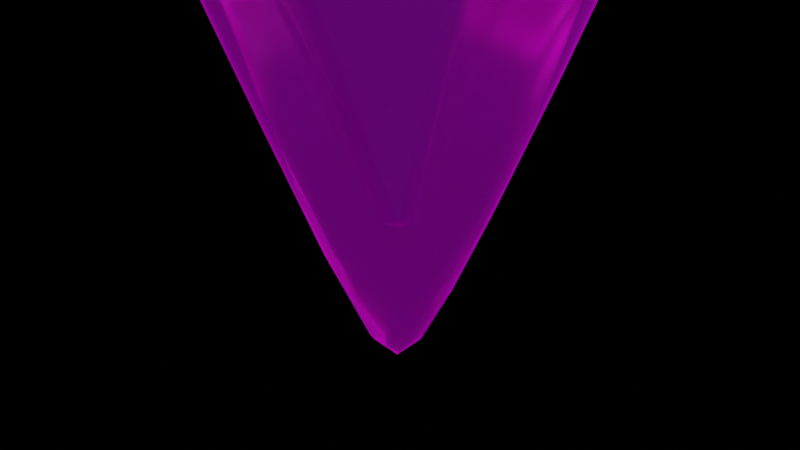 # Source: gem.blend  (saved by Blender 2.80.75; exported with 4.5.12 LTS)
import bpy
from mathutils import Matrix  # noqa: F401  (used for matrix-valued properties, if any)

bpy.ops.wm.read_factory_settings(use_empty=True)
scene = bpy.context.scene
scene.name = 'Scene'

# ---- collections
col_collection = bpy.data.collections.new('Collection'); scene.collection.children.link(col_collection)

# ---- images (referenced by path relative to the original .blend; pixels are not part of the script)
import os
ASSET_DIR = os.environ.get("B2B_ASSET_DIR", "")  # directory of the original .blend (textures are referenced by path, not embedded)
HERE = os.path.dirname(os.path.abspath(__file__))  # packed textures are extracted next to this script under _unpacked/

def load_image(name, relpath, width, height, colorspace="sRGB"):
    """Load a texture the original file referenced (path relative to the .blend, or extracted next to this script)."""
    p = next((c for c in (os.path.join(HERE, relpath), os.path.join(ASSET_DIR, relpath)) if relpath and os.path.exists(c)), "")
    if p:
        img = bpy.data.images.load(p, check_existing=True)
        img.name = name
    else:  # same state as the original file: an image datablock whose file is absent (Cycles renders it pink)
        img = bpy.data.images.new(name, width, height)
        img.source = "FILE"
        img.filepath = "//" + (relpath or name)
    img.colorspace_settings.name = colorspace
    return img
img_gemuv = load_image('gemUV', 'Textures/GemUV.png', 1024, 1024, 'sRGB')
img_studio_exr = load_image('studio.exr', 'studio.exr', 1024, 1024, 'Linear Rec.709')

# ---- materials (node trees are filled in below, after node groups)
mat_ccrystal_outside = bpy.data.materials.new('ccrystal outside')
mat_ccrystal_outside.use_raytrace_refraction = True
mat_ccrystal_outside.use_screen_refraction = True
mat_ccrystal_outside.thickness_mode = 'SLAB'
mat_material_003 = bpy.data.materials.new('Material.003')

# ---- material node trees
mat_ccrystal_outside.use_nodes = True; mat_ccrystal_outside.node_tree.nodes.clear()
_N = mat_ccrystal_outside.node_tree.nodes; _L = mat_ccrystal_outside.node_tree.links
n0 = _N.new('ShaderNodeOutputMaterial'); n0.name = 'Material Output'; n0.location = (300, 300)
n1 = _N.new('ShaderNodeBsdfPrincipled'); n1.name = 'Principled BSDF'; n1.location = (10, 300)
n1.distribution = 'GGX'
n1.subsurface_method = 'BURLEY'
n1.inputs[0].default_value = (1.0, 0.05448, 0.8198, 1.0)
n1.inputs[2].default_value = 0.1542
n1.inputs[3].default_value = 2.0
n1.inputs[18].default_value = 1.0
n1.inputs[27].default_value = (0.0, 0.0, 0.0, 1.0)
n1.inputs[28].default_value = 1.0
n2 = _N.new('ShaderNodeTexImage'); n2.name = 'Image Texture'; n2.location = (-398, 352)
n2.image = img_gemuv
_L.new(n1.outputs[0], n0.inputs[0])
n0.is_active_output = True
mat_material_003.use_nodes = True; mat_material_003.node_tree.nodes.clear()
_N = mat_material_003.node_tree.nodes; _L = mat_material_003.node_tree.links
n0 = _N.new('ShaderNodeOutputMaterial'); n0.name = 'Material Output'; n0.location = (300, 300)
n1 = _N.new('ShaderNodeBsdfPrincipled'); n1.name = 'Principled BSDF'; n1.location = (10, 300)
n1.distribution = 'GGX'
n1.subsurface_method = 'BURLEY'
n1.inputs[0].default_value = (0.0, 0.1971, 0.1231, 1.0)
n1.inputs[3].default_value = 1.45
n1.inputs[27].default_value = (0.0, 0.0, 0.0, 1.0)
n1.inputs[28].default_value = 1.0
_L.new(n1.outputs[0], n0.inputs[0])
n0.is_active_output = True

# ---- world
world_world = bpy.data.worlds.new('World'); scene.world = world_world
world_world.use_nodes = True; world_world.node_tree.nodes.clear()
_N = world_world.node_tree.nodes; _L = world_world.node_tree.links
n0 = _N.new('ShaderNodeTexImage'); n0.name = 'Image Texture'; n0.location = (231, 444)
n0.image = img_studio_exr
n1 = _N.new('ShaderNodeOutputWorld'); n1.name = 'World Output'; n1.location = (958, 272)
n2 = _N.new('ShaderNodeBackground'); n2.name = 'Background.002'; n2.location = (518, 445)
n2.inputs[1].default_value = 0.7
n3 = _N.new('ShaderNodeMixShader'); n3.name = 'Mix Shader'; n3.location = (738, 344)
n4 = _N.new('ShaderNodeBackground'); n4.name = 'Background.003'; n4.location = (526, 288)
n4.inputs[0].default_value = (0.0, 0.0, 0.0, 1.0)
n5 = _N.new('ShaderNodeLightPath'); n5.name = 'Light Path'; n5.location = (517, 792)
n6 = _N.new('ShaderNodeMapping'); n6.name = 'Mapping'; n6.location = (-143, 459)
n6.vector_type = 'TEXTURE'
n6.inputs[2].default_value = (0.0, 0.0, 0.452)
n7 = _N.new('ShaderNodeTexCoord'); n7.name = 'Texture Coordinate'; n7.location = (-359, 440)
_L.new(n2.outputs[0], n3.inputs[1])
_L.new(n0.outputs[0], n2.inputs[0])
_L.new(n3.outputs[0], n1.inputs[0])
_L.new(n4.outputs[0], n3.inputs[2])
_L.new(n5.outputs[0], n3.inputs[0])
_L.new(n6.outputs[0], n0.inputs[0])
_L.new(n7.outputs[4], n6.inputs[0])
n1.is_active_output = True
world_world.color = (0.05088, 0.05088, 0.05088)
world_world.use_sun_shadow = False
world_world.sun_shadow_jitter_overblur = 0.0

# ---- cameras
cam_camera = bpy.data.cameras.new('Camera')

# ---- meshes
me_jewel = bpy.data.meshes.new('Jewel')
me_jewel.from_pydata([(-0.004502, -0.03511, 0.00884), (-0.03912, 0.0007359, 0.009164), (-0.003272, 0.03535, 0.00884), (0.03134, -0.000494, 0.008516), (0.009357, -0.03535, 1.514), (0.0452, -0.0007359, 1.514), (0.01059, 0.03511, 1.514), (-0.02526, 0.000494, 1.515), (-0.3554, -0.3118, 0.7948), (-0.3559, -0.3118, 0.735), (-0.3213, -0.3476, 0.7347), (-0.3208, -0.3476, 0.7945), (-0.309, 0.3587, 0.7347), (-0.3448, 0.3241, 0.735), (-0.3443, 0.3241, 0.7948), (-0.3084, 0.3587, 0.7945), (0.3615, 0.3118, 0.7285), (0.3268, 0.3476, 0.7288), (0.3274, 0.3476, 0.7886), (0.362, 0.3118, 0.7883), (0.3145, -0.3587, 0.7288), (0.3504, -0.3241, 0.7285), (0.3509, -0.3241, 0.7883), (0.3151, -0.3587, 0.7886)], [], [(15, 6, 18), (19, 5, 22), (8, 7, 14), (23, 4, 11), (0, 20, 10), (3, 16, 21), (2, 12, 17), (1, 3, 0), (5, 7, 4), (8, 10, 11), (13, 15, 12), (17, 19, 16), (21, 23, 20), (4, 8, 11), (10, 1, 0), (11, 20, 23), (22, 16, 19), (18, 12, 15), (14, 9, 8), (15, 7, 6), (19, 6, 5), (23, 5, 4), (2, 13, 12), (3, 17, 16), (0, 21, 20), (1, 9, 13), (1, 2, 3), (5, 6, 7), (8, 9, 10), (13, 14, 15), (17, 18, 19), (21, 22, 23), (4, 7, 8), (10, 9, 1), (11, 10, 20), (22, 21, 16), (18, 17, 12), (14, 13, 9), (15, 14, 7), (19, 18, 6), (23, 22, 5), (2, 1, 13), (3, 2, 17), (0, 3, 21)])
me_jewel.polygons.foreach_set('use_smooth', [True] * 44)
_k = set([(0, 10), (0, 20), (1, 9), (1, 13), (2, 12), (2, 17), (3, 16), (3, 21), (4, 11), (4, 23), (5, 19), (5, 22), (6, 15), (6, 18), (7, 8), (7, 14), (8, 14), (9, 13), (10, 20), (11, 23), (12, 17), (15, 18), (16, 21), (19, 22)])
me_jewel.attributes.new('sharp_edge', 'BOOLEAN', 'EDGE').data.foreach_set('value', [ (min(e.vertices), max(e.vertices)) in _k for e in me_jewel.edges])
_uv = me_jewel.uv_layers.new(name='UVMap')
_uv.uv.foreach_set('vector', [0.8623, 0.5112, 0.8692, 0.3399, 0.9907, 0.458, 0.6973, 0.1846, 0.753, 0.0001642, 0.8407, 0.1718, 0.8436, 0.5159, 0.7879, 0.7004, 0.7002, 0.5287, 0.8623, 0.1808, 0.8692, 0.009522, 0.9907, 0.1276, 0.9998, 0.3302, 0.8659, 0.1939, 0.9977, 0.1392, 0.7703, 0.344, 0.7003, 0.1977, 0.8419, 0.1861, 0.9998, 0.6606, 0.8659, 0.5243, 0.9977, 0.4695, 0.7707, 0.3565, 0.7703, 0.344, 0.7784, 0.3501, 0.8587, 0.006269, 0.8741, 0.0001642, 0.8692, 0.009522, 0.9998, 0.1206, 0.9977, 0.1392, 0.9907, 0.1276, 0.854, 0.5267, 0.8623, 0.5112, 0.8659, 0.5243, 0.6897, 0.2011, 0.6973, 0.1846, 0.7003, 0.1977, 0.854, 0.1963, 0.8623, 0.1808, 0.8659, 0.1939, 0.8692, 0.009522, 0.9998, 0.1206, 0.9907, 0.1276, 0.8513, 0.4994, 0.7707, 0.3565, 0.7784, 0.3501, 0.9907, 0.1276, 0.8659, 0.1939, 0.8623, 0.1808, 0.8407, 0.1718, 0.7003, 0.1977, 0.6973, 0.1846, 0.9907, 0.458, 0.8659, 0.5243, 0.8623, 0.5112, 0.7002, 0.5287, 0.8407, 0.5028, 0.8436, 0.5159, 0.8623, 0.5112, 0.8587, 0.3366, 0.8692, 0.3399, 0.9998, 0.451, 0.8692, 0.3399, 0.8741, 0.3305, 0.8623, 0.1808, 0.8587, 0.006269, 0.8692, 0.009522, 0.7625, 0.3504, 0.699, 0.5145, 0.6897, 0.5102, 0.7703, 0.344, 0.6897, 0.2011, 0.7003, 0.1977, 0.7784, 0.3501, 0.8419, 0.1861, 0.8513, 0.1903, 0.7707, 0.3565, 0.8407, 0.5028, 0.699, 0.5145, 0.7707, 0.3565, 0.7625, 0.3504, 0.7703, 0.344, 0.8741, 0.3305, 0.8692, 0.3399, 0.8587, 0.3366, 0.8436, 0.5159, 0.8407, 0.5028, 0.8513, 0.4994, 0.854, 0.5267, 0.8516, 0.5123, 0.8623, 0.5112, 0.9977, 0.4695, 0.9907, 0.458, 0.9998, 0.451, 0.854, 0.1963, 0.8516, 0.1819, 0.8623, 0.1808, 0.8692, 0.009522, 0.8741, 0.0001642, 0.9998, 0.1206, 0.8513, 0.4994, 0.8407, 0.5028, 0.7707, 0.3565, 0.9907, 0.1276, 0.9977, 0.1392, 0.8659, 0.1939, 0.8407, 0.1718, 0.8419, 0.1861, 0.7003, 0.1977, 0.9907, 0.458, 0.9977, 0.4695, 0.8659, 0.5243, 0.7002, 0.5287, 0.699, 0.5145, 0.8407, 0.5028, 0.8623, 0.5112, 0.8516, 0.5123, 0.8587, 0.3366, 0.9998, 0.451, 0.9907, 0.458, 0.8692, 0.3399, 0.8623, 0.1808, 0.8516, 0.1819, 0.8587, 0.006269, 0.7625, 0.3504, 0.7707, 0.3565, 0.699, 0.5145, 0.7703, 0.344, 0.7625, 0.3504, 0.6897, 0.2011, 0.7784, 0.3501, 0.7703, 0.344, 0.8419, 0.1861])
me_jewel.materials.append(mat_ccrystal_outside)
me_jewel.use_remesh_preserve_volume = False
me_jewel.use_remesh_preserve_attributes = False
me_jewel.use_mirror_vertex_groups = False
me_jewel.update()
me_jewel_001 = bpy.data.meshes.new('Jewel.001')
me_jewel_001.from_pydata([(0.009988, -0.01634, 0.2291), (-0.006262, 1.87e-08, 0.2298), (0.009988, 0.01634, 0.2291), (0.02624, 2.134e-08, 0.2284), (-0.003903, -0.01634, 1.294), (0.01235, 1.929e-08, 1.294), (-0.003903, 0.01634, 1.294), (-0.02015, 1.665e-08, 1.295), (-0.1601, -0.1475, 0.7899), (-0.1596, -0.1475, 0.7475), (-0.1433, -0.1638, 0.7468), (-0.1439, -0.1638, 0.7892), (-0.1433, 0.1638, 0.7468), (-0.1596, 0.1475, 0.7475), (-0.1601, 0.1475, 0.7899), (-0.1439, 0.1638, 0.7892), (0.1662, 0.1475, 0.7334), (0.15, 0.1638, 0.7341), (0.1494, 0.1638, 0.7765), (0.1657, 0.1475, 0.7758), (0.15, -0.1638, 0.7341), (0.1662, -0.1475, 0.7334), (0.1657, -0.1475, 0.7758), (0.1494, -0.1638, 0.7765)], [], [(15, 6, 18), (19, 5, 22), (8, 7, 14), (23, 4, 11), (0, 20, 10), (3, 16, 21), (2, 12, 17), (1, 3, 0), (5, 7, 4), (8, 10, 11), (13, 15, 12), (17, 19, 16), (21, 23, 20), (4, 8, 11), (10, 1, 0), (11, 20, 23), (22, 16, 19), (18, 12, 15), (14, 9, 8), (15, 7, 6), (19, 6, 5), (23, 5, 4), (2, 13, 12), (3, 17, 16), (0, 21, 20), (1, 9, 13), (1, 2, 3), (5, 6, 7), (8, 9, 10), (13, 14, 15), (17, 18, 19), (21, 22, 23), (4, 7, 8), (10, 9, 1), (11, 10, 20), (22, 21, 16), (18, 17, 12), (14, 13, 9), (15, 14, 7), (19, 18, 6), (23, 22, 5), (2, 1, 13), (3, 2, 17), (0, 3, 21)])
me_jewel_001.polygons.foreach_set('use_smooth', [True] * 44)
_k = set([(0, 10), (0, 20), (1, 9), (1, 13), (2, 12), (2, 17), (3, 16), (3, 21), (4, 11), (4, 23), (5, 19), (5, 22), (6, 15), (6, 18), (7, 8), (7, 14), (8, 14), (9, 13), (10, 20), (11, 23), (12, 17), (15, 18), (16, 21), (19, 22)])
me_jewel_001.attributes.new('sharp_edge', 'BOOLEAN', 'EDGE').data.foreach_set('value', [ (min(e.vertices), max(e.vertices)) in _k for e in me_jewel_001.edges])
_uv = me_jewel_001.uv_layers.new(name='UVMap')
_uv.uv.foreach_set('vector', [0.8623, 0.5112, 0.8692, 0.3399, 0.9907, 0.458, 0.6973, 0.1846, 0.753, 0.0001642, 0.8407, 0.1718, 0.8436, 0.5159, 0.7879, 0.7004, 0.7002, 0.5287, 0.8623, 0.1808, 0.8692, 0.009522, 0.9907, 0.1276, 0.9998, 0.3302, 0.8659, 0.1939, 0.9977, 0.1392, 0.7703, 0.344, 0.7003, 0.1977, 0.8419, 0.1861, 0.9998, 0.6606, 0.8659, 0.5243, 0.9977, 0.4695, 0.7707, 0.3565, 0.7703, 0.344, 0.7784, 0.3501, 0.8587, 0.006269, 0.8741, 0.0001642, 0.8692, 0.009522, 0.9998, 0.1206, 0.9977, 0.1392, 0.9907, 0.1276, 0.854, 0.5267, 0.8623, 0.5112, 0.8659, 0.5243, 0.6897, 0.2011, 0.6973, 0.1846, 0.7003, 0.1977, 0.854, 0.1963, 0.8623, 0.1808, 0.8659, 0.1939, 0.8692, 0.009522, 0.9998, 0.1206, 0.9907, 0.1276, 0.8513, 0.4994, 0.7707, 0.3565, 0.7784, 0.3501, 0.9907, 0.1276, 0.8659, 0.1939, 0.8623, 0.1808, 0.8407, 0.1718, 0.7003, 0.1977, 0.6973, 0.1846, 0.9907, 0.458, 0.8659, 0.5243, 0.8623, 0.5112, 0.7002, 0.5287, 0.8407, 0.5028, 0.8436, 0.5159, 0.8623, 0.5112, 0.8587, 0.3366, 0.8692, 0.3399, 0.9998, 0.451, 0.8692, 0.3399, 0.8741, 0.3305, 0.8623, 0.1808, 0.8587, 0.006269, 0.8692, 0.009522, 0.7625, 0.3504, 0.699, 0.5145, 0.6897, 0.5102, 0.7703, 0.344, 0.6897, 0.2011, 0.7003, 0.1977, 0.7784, 0.3501, 0.8419, 0.1861, 0.8513, 0.1903, 0.7707, 0.3565, 0.8407, 0.5028, 0.699, 0.5145, 0.7707, 0.3565, 0.7625, 0.3504, 0.7703, 0.344, 0.8741, 0.3305, 0.8692, 0.3399, 0.8587, 0.3366, 0.8436, 0.5159, 0.8407, 0.5028, 0.8513, 0.4994, 0.854, 0.5267, 0.8516, 0.5123, 0.8623, 0.5112, 0.9977, 0.4695, 0.9907, 0.458, 0.9998, 0.451, 0.854, 0.1963, 0.8516, 0.1819, 0.8623, 0.1808, 0.8692, 0.009522, 0.8741, 0.0001642, 0.9998, 0.1206, 0.8513, 0.4994, 0.8407, 0.5028, 0.7707, 0.3565, 0.9907, 0.1276, 0.9977, 0.1392, 0.8659, 0.1939, 0.8407, 0.1718, 0.8419, 0.1861, 0.7003, 0.1977, 0.9907, 0.458, 0.9977, 0.4695, 0.8659, 0.5243, 0.7002, 0.5287, 0.699, 0.5145, 0.8407, 0.5028, 0.8623, 0.5112, 0.8516, 0.5123, 0.8587, 0.3366, 0.9998, 0.451, 0.9907, 0.458, 0.8692, 0.3399, 0.8623, 0.1808, 0.8516, 0.1819, 0.8587, 0.006269, 0.7625, 0.3504, 0.7707, 0.3565, 0.699, 0.5145, 0.7703, 0.344, 0.7625, 0.3504, 0.6897, 0.2011, 0.7784, 0.3501, 0.7703, 0.344, 0.8419, 0.1861])
me_jewel_001.materials.append(mat_material_003)
me_jewel_001.use_remesh_preserve_volume = False
me_jewel_001.use_remesh_preserve_attributes = False
me_jewel_001.use_mirror_vertex_groups = False
me_jewel_001.update()
arm_armature = bpy.data.armatures.new('Armature')  # bones are not reproduced

# ---- objects
ob_jewel = bpy.data.objects.new('Jewel', me_jewel)
ob_camera = bpy.data.objects.new('Camera', cam_camera)
ob_jewelinside = bpy.data.objects.new('Jewelinside', me_jewel_001)
ob_armature = bpy.data.objects.new('Armature', arm_armature)

# ---- transforms, parenting, visibility, modifiers, constraints
ob_jewel.parent = ob_armature
ob_jewel.location = (0.0, 0.0, 0.0)
ob_jewel.lineart.crease_threshold = 0.0
_vg = ob_jewel.vertex_groups.new(name='Bone')
_vg.add([0, 1, 2, 3, 4, 5, 6, 7, 8, 9, 10, 11, 12, 13, 14, 15, 16, 17, 18, 19, 20, 21, 22, 23], 1.0, 'REPLACE')
_m = ob_jewel.modifiers.new('Subdivision', 'SUBSURF')
_m.uv_smooth = 'PRESERVE_CORNERS'
_m.levels = 2
_m.show_only_control_edges = False
_m = ob_jewel.modifiers.new('Displace', 'DISPLACE')
_m.strength = 0.005
_m = ob_jewel.modifiers.new('Armature', 'ARMATURE')
_m.object = ob_armature
ob_camera.location = (0.0, -1.43, 0.2)
ob_camera.rotation_euler = (1.571, 0.0, 0.0)
ob_camera.lineart.crease_threshold = 0.0
ob_jewelinside.location = (0.0, 0.0, 0.0)
ob_jewelinside.rotation_euler = (0.0, -0.05443, 0.0)
ob_jewelinside.lineart.crease_threshold = 0.0
ob_armature.location = (0.0, 0.0, 0.0)
ob_armature.rotation_euler = (0.0, -0.0, 6.284)
ob_armature.lineart.crease_threshold = 0.0

# ---- collection membership
col_collection.objects.link(ob_jewel)
col_collection.objects.link(ob_camera)
col_collection.objects.link(ob_jewelinside)
col_collection.objects.link(ob_armature)

# ---- scene / render settings (as saved in the file)
scene.camera = ob_camera
scene.frame_start = 1; scene.frame_end = 80; scene.frame_set(81)
scene.render.engine = 'CYCLES'
scene.render.resolution_x = 1280
scene.render.resolution_y = 720
scene.render.film_transparent = True
scene.cycles.use_denoising = False
scene.cycles.samples = 600
scene.cycles.sampling_pattern = 'TABULATED_SOBOL'
scene.cycles.use_adaptive_sampling = False
scene.cycles.use_light_tree = False
scene.eevee.use_raytracing = True
scene.view_settings.view_transform = 'Filmic'
bpy.context.view_layer.update()

# ---- added for rendering (the .blend has no usable light): sun
light_auto_sun = bpy.data.lights.new('AutoSun', 'SUN')
light_auto_sun.energy = 3.0
light_auto_sun.angle = 0.0523599
ob_auto_sun = bpy.data.objects.new('AutoSun', light_auto_sun)
scene.collection.objects.link(ob_auto_sun)
ob_auto_sun.rotation_euler = (0.872665, 0.174533, 0.523599)
bpy.context.view_layer.update()
